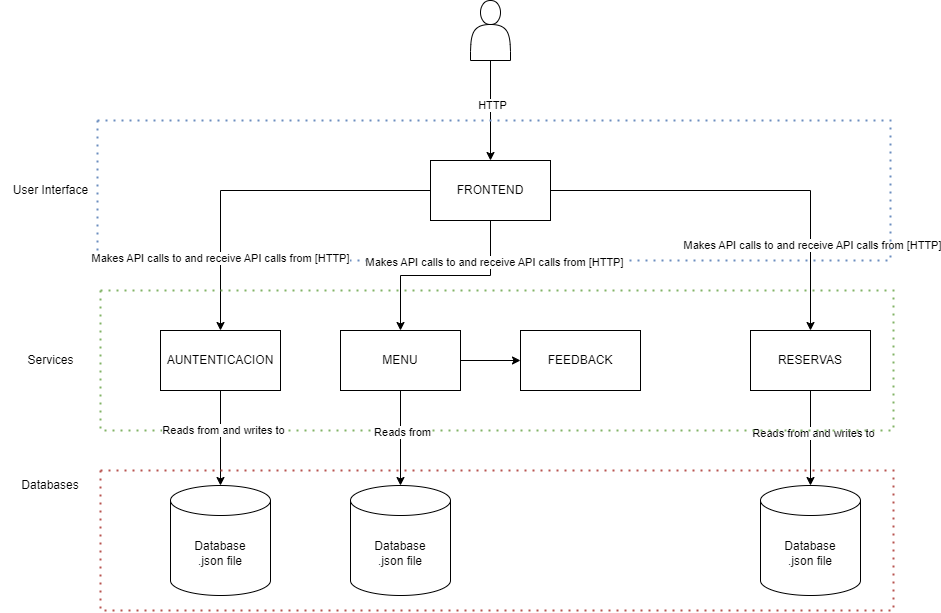

The diagram above was exported from draw.io. Its source (the exported page's mxGraphModel, read from the mxfile embedded in the PNG):
<mxGraphModel dx="2501" dy="746" grid="1" gridSize="10" guides="1" tooltips="1" connect="1" arrows="1" fold="1" page="1" pageScale="1" pageWidth="827" pageHeight="1169" math="0" shadow="0">
  <root>
    <mxCell id="0" />
    <mxCell id="1" parent="0" />
    <mxCell id="PO0WmTzbUPWfX-usJlDi-8" style="edgeStyle=orthogonalEdgeStyle;rounded=0;orthogonalLoop=1;jettySize=auto;html=1;entryX=0.5;entryY=0;entryDx=0;entryDy=0;" edge="1" parent="1" source="PO0WmTzbUPWfX-usJlDi-1" target="PO0WmTzbUPWfX-usJlDi-3">
      <mxGeometry relative="1" as="geometry" />
    </mxCell>
    <mxCell id="PO0WmTzbUPWfX-usJlDi-9" style="edgeStyle=orthogonalEdgeStyle;rounded=0;orthogonalLoop=1;jettySize=auto;html=1;entryX=0.5;entryY=0;entryDx=0;entryDy=0;" edge="1" parent="1" source="PO0WmTzbUPWfX-usJlDi-1" target="PO0WmTzbUPWfX-usJlDi-5">
      <mxGeometry relative="1" as="geometry" />
    </mxCell>
    <mxCell id="PO0WmTzbUPWfX-usJlDi-10" style="edgeStyle=orthogonalEdgeStyle;rounded=0;orthogonalLoop=1;jettySize=auto;html=1;" edge="1" parent="1" source="PO0WmTzbUPWfX-usJlDi-1" target="PO0WmTzbUPWfX-usJlDi-4">
      <mxGeometry relative="1" as="geometry" />
    </mxCell>
    <mxCell id="PO0WmTzbUPWfX-usJlDi-35" value="Makes API calls to and receive API calls from [HTTP]" style="edgeLabel;html=1;align=center;verticalAlign=middle;resizable=0;points=[];" vertex="1" connectable="0" parent="PO0WmTzbUPWfX-usJlDi-10">
      <mxGeometry x="0.57" y="1" relative="1" as="geometry">
        <mxPoint as="offset" />
      </mxGeometry>
    </mxCell>
    <mxCell id="PO0WmTzbUPWfX-usJlDi-1" value="FRONTEND" style="rounded=0;whiteSpace=wrap;html=1;" vertex="1" parent="1">
      <mxGeometry x="400" y="350" width="120" height="60" as="geometry" />
    </mxCell>
    <mxCell id="PO0WmTzbUPWfX-usJlDi-7" value="" style="edgeStyle=orthogonalEdgeStyle;rounded=0;orthogonalLoop=1;jettySize=auto;html=1;" edge="1" parent="1" source="PO0WmTzbUPWfX-usJlDi-2" target="PO0WmTzbUPWfX-usJlDi-1">
      <mxGeometry relative="1" as="geometry" />
    </mxCell>
    <mxCell id="PO0WmTzbUPWfX-usJlDi-12" value="HTTP" style="edgeLabel;html=1;align=center;verticalAlign=middle;resizable=0;points=[];" vertex="1" connectable="0" parent="PO0WmTzbUPWfX-usJlDi-7">
      <mxGeometry x="-0.12" y="1" relative="1" as="geometry">
        <mxPoint as="offset" />
      </mxGeometry>
    </mxCell>
    <mxCell id="PO0WmTzbUPWfX-usJlDi-2" value="" style="shape=actor;whiteSpace=wrap;html=1;" vertex="1" parent="1">
      <mxGeometry x="440" y="190" width="40" height="60" as="geometry" />
    </mxCell>
    <mxCell id="PO0WmTzbUPWfX-usJlDi-28" value="" style="edgeStyle=orthogonalEdgeStyle;rounded=0;orthogonalLoop=1;jettySize=auto;html=1;" edge="1" parent="1" source="PO0WmTzbUPWfX-usJlDi-3" target="PO0WmTzbUPWfX-usJlDi-25">
      <mxGeometry relative="1" as="geometry" />
    </mxCell>
    <mxCell id="PO0WmTzbUPWfX-usJlDi-3" value="AUNTENTICACION" style="rounded=0;whiteSpace=wrap;html=1;" vertex="1" parent="1">
      <mxGeometry x="130" y="520" width="120" height="60" as="geometry" />
    </mxCell>
    <mxCell id="PO0WmTzbUPWfX-usJlDi-29" value="" style="edgeStyle=orthogonalEdgeStyle;rounded=0;orthogonalLoop=1;jettySize=auto;html=1;" edge="1" parent="1" source="PO0WmTzbUPWfX-usJlDi-4" target="PO0WmTzbUPWfX-usJlDi-27">
      <mxGeometry relative="1" as="geometry" />
    </mxCell>
    <mxCell id="PO0WmTzbUPWfX-usJlDi-33" value="Reads from and writes to" style="edgeLabel;html=1;align=center;verticalAlign=middle;resizable=0;points=[];" vertex="1" connectable="0" parent="PO0WmTzbUPWfX-usJlDi-29">
      <mxGeometry x="-0.1158" y="2" relative="1" as="geometry">
        <mxPoint as="offset" />
      </mxGeometry>
    </mxCell>
    <mxCell id="PO0WmTzbUPWfX-usJlDi-4" value="RESERVAS" style="rounded=0;whiteSpace=wrap;html=1;" vertex="1" parent="1">
      <mxGeometry x="720" y="520" width="120" height="60" as="geometry" />
    </mxCell>
    <mxCell id="PO0WmTzbUPWfX-usJlDi-14" value="" style="edgeStyle=orthogonalEdgeStyle;rounded=0;orthogonalLoop=1;jettySize=auto;html=1;" edge="1" parent="1" source="PO0WmTzbUPWfX-usJlDi-5" target="PO0WmTzbUPWfX-usJlDi-13">
      <mxGeometry relative="1" as="geometry" />
    </mxCell>
    <mxCell id="PO0WmTzbUPWfX-usJlDi-31" value="" style="edgeStyle=orthogonalEdgeStyle;rounded=0;orthogonalLoop=1;jettySize=auto;html=1;" edge="1" parent="1" source="PO0WmTzbUPWfX-usJlDi-5" target="PO0WmTzbUPWfX-usJlDi-30">
      <mxGeometry relative="1" as="geometry" />
    </mxCell>
    <mxCell id="PO0WmTzbUPWfX-usJlDi-5" value="MENU" style="rounded=0;whiteSpace=wrap;html=1;" vertex="1" parent="1">
      <mxGeometry x="310" y="520" width="120" height="60" as="geometry" />
    </mxCell>
    <mxCell id="PO0WmTzbUPWfX-usJlDi-13" value="FEEDBACK" style="rounded=0;whiteSpace=wrap;html=1;" vertex="1" parent="1">
      <mxGeometry x="490" y="520" width="120" height="60" as="geometry" />
    </mxCell>
    <mxCell id="PO0WmTzbUPWfX-usJlDi-16" value="" style="endArrow=none;dashed=1;html=1;dashPattern=1 3;strokeWidth=2;rounded=0;fillColor=#dae8fc;strokeColor=#6c8ebf;" edge="1" parent="1">
      <mxGeometry width="50" height="50" relative="1" as="geometry">
        <mxPoint x="67" y="310" as="sourcePoint" />
        <mxPoint x="67" y="310" as="targetPoint" />
        <Array as="points">
          <mxPoint x="860" y="310" />
          <mxPoint x="860" y="450" />
          <mxPoint x="97" y="450" />
          <mxPoint x="67" y="450" />
        </Array>
      </mxGeometry>
    </mxCell>
    <mxCell id="PO0WmTzbUPWfX-usJlDi-36" value="Makes API calls to and receive API calls from [HTTP]" style="edgeLabel;html=1;align=center;verticalAlign=middle;resizable=0;points=[];" vertex="1" connectable="0" parent="PO0WmTzbUPWfX-usJlDi-16">
      <mxGeometry x="0.4255" y="1" relative="1" as="geometry">
        <mxPoint as="offset" />
      </mxGeometry>
    </mxCell>
    <mxCell id="PO0WmTzbUPWfX-usJlDi-37" value="Makes API calls to and receive API calls from [HTTP]" style="edgeLabel;html=1;align=center;verticalAlign=middle;resizable=0;points=[];" vertex="1" connectable="0" parent="PO0WmTzbUPWfX-usJlDi-16">
      <mxGeometry x="0.7192" y="-3" relative="1" as="geometry">
        <mxPoint as="offset" />
      </mxGeometry>
    </mxCell>
    <mxCell id="PO0WmTzbUPWfX-usJlDi-17" value="User Interface" style="text;html=1;align=center;verticalAlign=middle;resizable=0;points=[];autosize=1;strokeColor=none;fillColor=none;" vertex="1" parent="1">
      <mxGeometry x="-30" y="365" width="100" height="30" as="geometry" />
    </mxCell>
    <mxCell id="PO0WmTzbUPWfX-usJlDi-18" value="" style="endArrow=none;dashed=1;html=1;dashPattern=1 3;strokeWidth=2;rounded=0;fillColor=#d5e8d4;strokeColor=#82b366;" edge="1" parent="1">
      <mxGeometry width="50" height="50" relative="1" as="geometry">
        <mxPoint x="70" y="480" as="sourcePoint" />
        <mxPoint x="70" y="480" as="targetPoint" />
        <Array as="points">
          <mxPoint x="863" y="480" />
          <mxPoint x="863" y="550" />
          <mxPoint x="863" y="620" />
          <mxPoint x="100" y="620" />
          <mxPoint x="70" y="620" />
        </Array>
      </mxGeometry>
    </mxCell>
    <mxCell id="PO0WmTzbUPWfX-usJlDi-32" value="Reads from and writes to" style="edgeLabel;html=1;align=center;verticalAlign=middle;resizable=0;points=[];" vertex="1" connectable="0" parent="PO0WmTzbUPWfX-usJlDi-18">
      <mxGeometry x="0.7192" y="-1" relative="1" as="geometry">
        <mxPoint as="offset" />
      </mxGeometry>
    </mxCell>
    <mxCell id="PO0WmTzbUPWfX-usJlDi-34" value="Reads from" style="edgeLabel;html=1;align=center;verticalAlign=middle;resizable=0;points=[];" vertex="1" connectable="0" parent="PO0WmTzbUPWfX-usJlDi-18">
      <mxGeometry x="0.5273" y="1" relative="1" as="geometry">
        <mxPoint as="offset" />
      </mxGeometry>
    </mxCell>
    <mxCell id="PO0WmTzbUPWfX-usJlDi-19" value="Services" style="text;html=1;align=center;verticalAlign=middle;resizable=0;points=[];autosize=1;strokeColor=none;fillColor=none;" vertex="1" parent="1">
      <mxGeometry x="-15" y="535" width="70" height="30" as="geometry" />
    </mxCell>
    <mxCell id="PO0WmTzbUPWfX-usJlDi-20" value="Databases" style="text;html=1;align=center;verticalAlign=middle;whiteSpace=wrap;rounded=0;" vertex="1" parent="1">
      <mxGeometry x="-10" y="660" width="60" height="30" as="geometry" />
    </mxCell>
    <mxCell id="PO0WmTzbUPWfX-usJlDi-21" value="" style="endArrow=none;dashed=1;html=1;dashPattern=1 3;strokeWidth=2;rounded=0;fillColor=#f8cecc;strokeColor=#b85450;" edge="1" parent="1">
      <mxGeometry width="50" height="50" relative="1" as="geometry">
        <mxPoint x="70" y="660" as="sourcePoint" />
        <mxPoint x="70" y="660" as="targetPoint" />
        <Array as="points">
          <mxPoint x="863" y="660" />
          <mxPoint x="863" y="730" />
          <mxPoint x="863" y="800" />
          <mxPoint x="100" y="800" />
          <mxPoint x="70" y="800" />
        </Array>
      </mxGeometry>
    </mxCell>
    <mxCell id="PO0WmTzbUPWfX-usJlDi-25" value="Database&lt;div&gt;.json file&lt;/div&gt;" style="shape=cylinder3;whiteSpace=wrap;html=1;boundedLbl=1;backgroundOutline=1;size=15;" vertex="1" parent="1">
      <mxGeometry x="140" y="675" width="100" height="110" as="geometry" />
    </mxCell>
    <mxCell id="PO0WmTzbUPWfX-usJlDi-27" value="Database&lt;div&gt;.json file&lt;/div&gt;" style="shape=cylinder3;whiteSpace=wrap;html=1;boundedLbl=1;backgroundOutline=1;size=15;" vertex="1" parent="1">
      <mxGeometry x="730" y="675" width="100" height="110" as="geometry" />
    </mxCell>
    <mxCell id="PO0WmTzbUPWfX-usJlDi-30" value="Database&lt;div&gt;.json file&lt;/div&gt;" style="shape=cylinder3;whiteSpace=wrap;html=1;boundedLbl=1;backgroundOutline=1;size=15;" vertex="1" parent="1">
      <mxGeometry x="320" y="675" width="100" height="110" as="geometry" />
    </mxCell>
  </root>
</mxGraphModel>